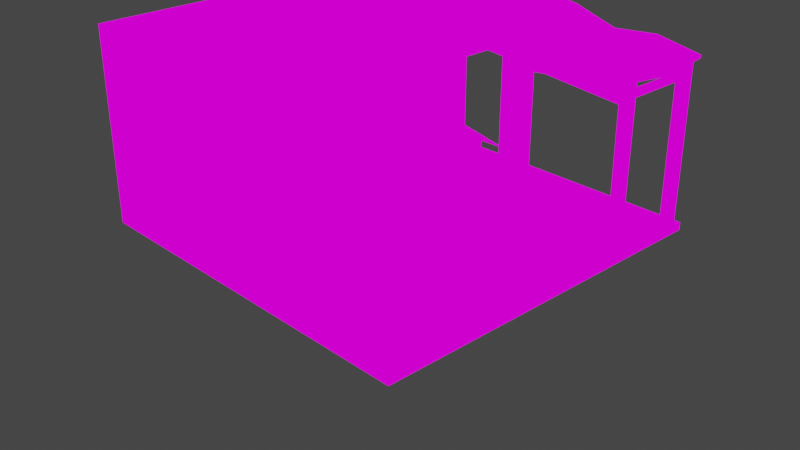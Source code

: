 # Source: TentContainer1.blend  (saved by Blender 2.82.7; exported with 4.5.12 LTS)
import bpy
from mathutils import Matrix  # noqa: F401  (used for matrix-valued properties, if any)

bpy.ops.wm.read_factory_settings(use_empty=True)
scene = bpy.context.scene
scene.name = 'Scene'

# ---- collections
col_collection = bpy.data.collections.new('Collection'); scene.collection.children.link(col_collection)

# ---- images (referenced by path relative to the original .blend; pixels are not part of the script)
import os
ASSET_DIR = os.environ.get("B2B_ASSET_DIR", "")  # directory of the original .blend (textures are referenced by path, not embedded)
HERE = os.path.dirname(os.path.abspath(__file__))  # packed textures are extracted next to this script under _unpacked/

def load_image(name, relpath, width, height, colorspace="sRGB"):
    """Load a texture the original file referenced (path relative to the .blend, or extracted next to this script)."""
    p = next((c for c in (os.path.join(HERE, relpath), os.path.join(ASSET_DIR, relpath)) if relpath and os.path.exists(c)), "")
    if p:
        img = bpy.data.images.load(p, check_existing=True)
        img.name = name
    else:  # same state as the original file: an image datablock whose file is absent (Cycles renders it pink)
        img = bpy.data.images.new(name, width, height)
        img.source = "FILE"
        img.filepath = "//" + (relpath or name)
    img.colorspace_settings.name = colorspace
    return img
img_crateshousebarrac_png_002 = load_image('CratesHouseBarrac.png.002', 'CratesHouseBarrac.png', 1024, 1024, 'sRGB')
img_crateshousebarrac_png_001 = load_image('CratesHouseBarrac.png.001', 'CratesHouseBarrac.png', 1024, 1024, 'sRGB')

# ---- materials (node trees are filled in below, after node groups)
mat_crateshousebarrac = bpy.data.materials.new('CratesHouseBarrac')
mat_crateshousebarrac.alpha_threshold = 0.0
mat_crateshousebarrac.use_transparent_shadow = False
mat_crateshousebarrac.line_color = (0.0, 0.0, 0.0, 1.0)
mat_crateshousebarrac_001 = bpy.data.materials.new('CratesHouseBarrac.001')
mat_crateshousebarrac_001.use_transparent_shadow = False

# ---- material node trees
mat_crateshousebarrac.use_nodes = True; mat_crateshousebarrac.node_tree.nodes.clear()
_N = mat_crateshousebarrac.node_tree.nodes; _L = mat_crateshousebarrac.node_tree.links
n0 = _N.new('ShaderNodeOutputMaterial'); n0.name = 'Material Output'; n0.location = (400, 0)
n1 = _N.new('ShaderNodeLightPath'); n1.name = 'Light Path'; n1.location = (0, 250)
n2 = _N.new('ShaderNodeBsdfTransparent'); n2.name = 'Transparent BSDF'; n2.location = (-200, -100)
n3 = _N.new('ShaderNodeEmission'); n3.name = 'Emission'; n3.location = (-200, -200)
n4 = _N.new('ShaderNodeMixShader'); n4.name = 'Mix Shader'; n4.location = (200, 0)
n5 = _N.new('ShaderNodeMixShader'); n5.name = 'Mix Shader.001'; n5.location = (0, -100)
n6 = _N.new('ShaderNodeTexImage'); n6.name = 'Image Texture'; n6.location = (-500, 100)
n6.image = img_crateshousebarrac_png_002
n6.interpolation = 'Closest'
_L.new(n6.outputs[0], n3.inputs[0])
_L.new(n6.outputs[1], n5.inputs[0])
_L.new(n2.outputs[0], n5.inputs[1])
_L.new(n2.outputs[0], n4.inputs[1])
_L.new(n3.outputs[0], n5.inputs[2])
_L.new(n5.outputs[0], n4.inputs[2])
_L.new(n1.outputs[0], n4.inputs[0])
_L.new(n4.outputs[0], n0.inputs[0])
n0.is_active_output = True
mat_crateshousebarrac_001.use_nodes = True; mat_crateshousebarrac_001.node_tree.nodes.clear()
_N = mat_crateshousebarrac_001.node_tree.nodes; _L = mat_crateshousebarrac_001.node_tree.links
n0 = _N.new('ShaderNodeOutputMaterial'); n0.name = 'Material Output'; n0.location = (400, 0)
n1 = _N.new('ShaderNodeLightPath'); n1.name = 'Light Path'; n1.location = (0, 250)
n2 = _N.new('ShaderNodeBsdfTransparent'); n2.name = 'Transparent BSDF'; n2.location = (-200, -100)
n3 = _N.new('ShaderNodeEmission'); n3.name = 'Emission'; n3.location = (-200, -200)
n4 = _N.new('ShaderNodeMixShader'); n4.name = 'Mix Shader'; n4.location = (200, 0)
n5 = _N.new('ShaderNodeMixShader'); n5.name = 'Mix Shader.001'; n5.location = (0, -100)
n6 = _N.new('ShaderNodeTexImage'); n6.name = 'Image Texture'; n6.location = (-500, 100)
n6.image = img_crateshousebarrac_png_001
n6.interpolation = 'Closest'
_L.new(n6.outputs[0], n3.inputs[0])
_L.new(n6.outputs[1], n5.inputs[0])
_L.new(n2.outputs[0], n5.inputs[1])
_L.new(n2.outputs[0], n4.inputs[1])
_L.new(n3.outputs[0], n5.inputs[2])
_L.new(n5.outputs[0], n4.inputs[2])
_L.new(n1.outputs[0], n4.inputs[0])
_L.new(n4.outputs[0], n0.inputs[0])
n0.is_active_output = True

# ---- world
world_world = bpy.data.worlds.new('World'); scene.world = world_world
world_world.use_nodes = True; world_world.node_tree.nodes.clear()
_N = world_world.node_tree.nodes; _L = world_world.node_tree.links
n0 = _N.new('ShaderNodeOutputWorld'); n0.name = 'World Output'; n0.location = (300, 300)
n1 = _N.new('ShaderNodeBackground'); n1.name = 'Background'; n1.location = (10, 300)
n1.inputs[0].default_value = (0.05088, 0.05088, 0.05088, 1.0)
_L.new(n1.outputs[0], n0.inputs[0])
n0.is_active_output = True
world_world.color = (0.05088, 0.05088, 0.05088)
world_world.use_sun_shadow = False
world_world.sun_shadow_jitter_overblur = 0.0

# ---- cameras
cam_camera = bpy.data.cameras.new('Camera')
cam_camera.clip_end = 100.0
cam_camera.ortho_scale = 7.314

# ---- lights
light_light = bpy.data.lights.new('Light', 'POINT')
light_light.transmission_factor = 0.0
light_light.energy = 1000.0
light_light.shadow_soft_size = 0.1
light_light.shadow_maximum_resolution = 0.006
light_light.use_absolute_resolution = True

# ---- meshes
me_cube = bpy.data.meshes.new('Cube')
me_cube.from_pydata([(-2.0, 0.5, 0.0), (-2.0, -0.5, 0.0), (0.0, 0.5, 2.0), (0.0, -1.5, 0.5), (0.0, -2.0, 0.5), (0.0, -1.0, 0.5), (0.0, -0.5, 0.5), (0.0, 0.0, 0.5), (0.0, -2.0, 1.0), (0.0, -1.0, 1.0), (0.0, 0.0, 1.0), (0.0, -1.5, 1.0), (0.0, -2.0, 1.5), (0.0, -1.5, 1.5), (0.0, -0.5, 1.0), (0.0, -1.0, 1.5), (0.0, 0.0, 1.5), (2.0, -1.0, 0.0), (-2.0, 1.0, 2.0), (-1.0, 1.0, 2.0), (0.0, -0.5, 1.5), (-1.5, -0.5, 2.0), (0.0, -1.5, 2.0), (-1.5, -1.5, 2.0), (-0.5, -2.0, 2.0), (-0.5, -1.0, 2.0), (0.0, -1.0, 2.0), (0.0, -0.5, 2.0), (-0.5, -1.5, 2.0), (-1.5, -1.0, 2.0), (-1.0, -1.5, 2.0), (-0.5, -0.5, 2.0), (-0.5, 1.5, 2.0), (-1.5, -2.0, 2.0), (-1.5, 1.0, 2.0), (-1.0, -1.0, 2.0), (-1.0, -0.5, 2.0), (-2.0, -2.0, 0.5), (-2.0, -1.0, 2.0), (-2.0, -1.5, 0.0), (-2.0, -0.5, 2.0), (0.0, -0.5, 0.0), (-2.0, 0.5, 2.0), (-0.5, 0.5, 2.0), (-0.5, 0.0, 2.0), (-0.5, 2.0, 2.0), (-2.0, 2.0, 0.5), (-1.0, 0.5, 2.0), (-1.0, 0.0, 2.0), (-0.5, 1.0, 2.0), (-1.5, 0.5, 2.0), (-1.0, 1.5, 2.0), (0.0, 1.5, 0.5), (-1.5, 0.0, 2.0), (-1.5, 1.5, 2.0), (0.0, -2.0, 2.0), (-2.0, -1.5, 2.0), (-2.0, 0.0, 0.5), (-2.0, -1.0, 0.0), (-2.0, -1.0, 1.5), (-2.0, -1.5, 0.5), (-1.5, -2.0, 0.0), (-2.0, -0.5, 1.0), (-2.0, -0.5, 0.5), (-2.0, -1.0, 0.5), (0.0, 0.0, 0.0), (-2.0, -1.0, 1.0), (-2.0, 0.0, 1.0), (-2.0, -1.5, 1.0), (-2.0, 0.0, 1.5), (-2.0, -1.5, 1.5), (-2.0, -0.5, 1.5), (-1.0, -2.0, 2.0), (-2.0, 0.0, 2.0), (-0.5, -2.0, 1.0), (-1.5, -2.0, 1.0), (-2.0, -2.0, 2.0), (-1.5, -2.0, 0.5), (-2.0, -2.0, 1.0), (-0.5, -2.0, 0.5), (-0.5, -2.0, 1.5), (-1.0, -2.0, 1.5), (-1.5, -2.0, 1.5), (-2.0, -2.0, 1.5), (1.0, -2.0, -0.08391), (2.0, 0.0, -0.08391), (2.0, 1.5, -0.08391), (1.5, -2.0, -0.08391), (2.0, 1.0, -0.08391), (-2.0, 1.5, -0.08391), (-0.5, 2.0, 1.5), (-1.5, 2.0, 1.5), (2.0, 0.5, -0.08391), (-2.0, 1.0, -0.08391), (-2.0, 2.0, -0.08391), (-2.0, 1.0, 0.0), (-2.0, 2.0, 1.5), (-1.5, 2.0, -0.08391), (2.0, -1.5, -0.08391), (-1.0, 2.0, 0.5), (-1.5, 2.0, 0.5), (-2.0, 1.5, 0.5), (-1.5, 2.0, 1.0), (-2.0, 1.5, 1.5), (-2.0, 1.5, 1.0), (-2.0, 2.0, 0.0), (-1.5, 2.0, 2.0), (-2.0, 2.0, 2.0), (-2.0, 1.5, 2.0), (-2.0, 2.0, 1.0), (0.0, 2.0, 1.5), (-1.0, 2.0, 0.0), (2.0, -2.0, -0.08391), (0.0, 2.0, 0.5), (-1.0, 2.0, 1.0), (0.0, 1.5, 1.0), (0.0, 2.0, 1.0), (-0.5, 2.0, 0.0), (0.0, 1.5, 1.5), (0.0, 2.0, 2.0), (0.0, 1.5, 2.0), (-1.0, 2.0, 2.0), (-1.0, 2.0, 1.5), (2.0, -0.5, -0.08391), (2.0, -1.0, -0.08391), (2.0, 1.5, 0.0), (0.5, -2.0, -0.08391), (0.0, -2.0, -0.08391), (-0.5, -2.0, -0.08391), (1.5, 2.0, -0.08391), (0.5, 2.0, 0.0), (1.0, 2.0, 0.0), (2.0, 2.0, -0.08391), (-1.0, -2.0, -0.08391), (0.5, 2.0, -0.08391), (2.0, 0.5, 0.0), (1.0, 2.0, -0.08391), (-1.0, 2.0, -0.08391), (-0.5, 2.0, -0.08391), (0.0, 2.0, -0.08391), (-2.0, -0.5, -0.08391), (-2.0, -2.0, -0.08391), (-1.5, -2.0, -0.08391), (1.5, -2.0, 0.0), (-2.0, -1.5, -0.08391), (-2.0, -1.0, -0.08391), (-2.0, 0.0, -0.08391), (-2.0, 0.5, -0.08391), (-1.0, -1.5, 0.0), (-1.5, -1.5, 0.0), (-2.0, 0.0, 0.0), (-0.5, -1.0, 0.0), (-0.5, -0.5, 0.0), (-1.0, -0.5, 0.0), (-1.0, -1.0, 0.0), (-2.0, -2.0, 0.0), (-0.5, -1.5, 0.0), (-1.5, -0.5, 0.0), (0.0, 2.0, 0.0), (-0.5, 1.5, 0.0), (0.0, -1.0, 0.0), (-1.0, -2.0, 0.0), (2.0, 2.0, 0.0), (1.5, 2.0, 0.0), (1.5, 0.5, 0.0), (1.0, 0.5, 0.0), (-1.5, -1.0, 0.0), (1.0, 1.5, 0.0), (-0.5, 1.0, 0.0), (-1.5, 0.5, 0.0), (-1.0, 1.5, 0.0), (-1.5, 1.5, 0.0), (-1.0, 0.0, 0.0), (-0.5, 0.0, 0.0), (-0.5, -2.0, 0.0), (0.0, -2.0, 0.0), (0.5, -2.0, 0.0), (-0.5, 0.5, 0.0), (-1.0, 0.5, 0.0), (2.0, -0.5, 0.0), (0.5, -1.5, 0.0), (0.0, -1.5, 0.0), (2.0, -2.0, 0.0), (2.0, -1.5, 0.0), (0.5, 1.5, 0.0), (1.5, -0.5, 0.0), (1.5, 0.0, 0.0), (-1.5, 2.0, 0.0), (-1.5, 0.0, 0.0), (1.0, 0.0, 0.0), (0.5, -0.5, 0.0), (1.0, -0.5, 0.0), (-1.0, 1.0, 0.0), (1.5, 1.5, 0.0), (-1.5, 1.0, 0.0), (-2.0, 1.5, 0.0), (0.5, 0.5, 0.0), (1.0, 1.0, 0.0), (0.5, 1.0, 0.0), (2.0, 1.0, 0.0), (1.5, 1.0, 0.0), (0.0, 0.0, 2.0), (0.0, 1.5, 0.0), (0.0, 1.0, 0.0), (0.0, 0.5, 0.0), (0.5, 0.0, 0.0), (2.0, 0.0, 0.0), (1.5, -1.5, 0.0), (1.0, -1.5, 0.0), (1.5, -1.0, 0.0), (1.0, -2.0, 0.0), (1.0, -1.0, 0.0), (0.5, -1.0, 0.0), (0.0, 1.0, 1.5), (0.0, 1.0, 2.0), (0.0, 0.5, 1.5), (0.0, -1.949, 0.5), (0.0, -1.949, 1.0), (0.0, -1.949, 1.5), (-0.5, -1.949, 2.0), (-1.5, -1.949, 2.0), (-2.0, -1.949, 0.5), (0.0, -1.949, 2.0), (-1.5, -1.949, 0.0), (-1.0, -1.949, 2.0), (-0.5, -1.949, 1.0), (-1.5, -1.949, 1.0), (-2.0, -1.949, 2.0), (-1.5, -1.949, 0.5), (-2.0, -1.949, 1.0), (-0.5, -1.949, 0.5), (-0.5, -1.949, 1.5), (-1.0, -1.949, 1.5), (-1.5, -1.949, 1.5), (-2.0, -1.949, 1.5), (-2.0, -1.949, 0.0), (-0.5, -1.949, 0.0), (0.0, -1.949, 0.0), (-1.978, -0.5, 0.0), (-1.978, -2.0, 0.5), (-1.978, -1.0, 2.0), (-1.978, -1.5, 0.0), (-1.978, -0.5, 2.0), (-1.978, 2.0, 0.5), (-1.978, -1.5, 2.0), (-1.978, 0.0, 0.5), (-1.978, -1.0, 0.0), (-1.978, -1.0, 1.5), (-1.978, -1.5, 0.5), (-1.978, -0.5, 1.0), (-1.978, -0.5, 0.5), (-1.978, -1.0, 0.5), (-1.978, -1.0, 1.0), (-1.978, 0.0, 1.0), (-1.978, -1.5, 1.0), (-1.978, 0.0, 1.5), (-1.978, -1.5, 1.5), (-1.978, -0.5, 1.5), (-1.978, 0.0, 2.0), (-1.978, -2.0, 2.0), (-1.978, -2.0, 1.0), (-1.978, -2.0, 1.5), (-1.978, 2.0, 1.5), (-1.978, 1.5, 0.5), (-1.978, 1.5, 1.5), (-1.978, 1.5, 1.0), (-1.978, 2.0, 0.0), (-1.978, 2.0, 2.0), (-1.978, 1.5, 2.0), (-1.978, 2.0, 1.0), (-1.978, 0.0, 0.0), (-1.978, -2.0, 0.0), (-1.978, 1.5, 0.0), (-2.0, 1.987, 0.5), (-1.5, 1.987, 1.5), (-2.0, 1.987, 1.5), (-1.0, 1.987, 0.5), (-1.5, 1.987, 0.5), (-1.5, 1.987, 1.0), (-2.0, 1.987, 0.0), (-1.5, 1.987, 2.0), (-2.0, 1.987, 2.0), (-2.0, 1.987, 1.0), (-1.0, 1.987, 0.0), (-1.0, 1.987, 1.0), (-1.0, 1.987, 2.0), (-1.0, 1.987, 1.5), (-1.5, 1.987, 0.0), (-0.02898, -1.5, 0.5), (-0.02898, -2.0, 0.5), (-0.02898, -1.0, 0.5), (-0.02898, -0.5, 0.5), (-0.02898, 0.0, 0.5), (-0.02898, -2.0, 1.0), (-0.02898, -1.0, 1.0), (-0.02898, 0.0, 1.0), (-0.02898, -1.5, 1.0), (-0.02898, -2.0, 1.5), (-0.02898, -1.5, 1.5), (-0.02898, -0.5, 1.0), (-0.02898, -1.0, 1.5), (-0.02898, 0.0, 1.5), (-0.02898, -0.5, 1.5), (-0.02898, -1.5, 2.0), (-0.02898, -1.0, 2.0), (-0.02898, -0.5, 2.0), (-0.02898, -0.5, 0.0), (-0.02898, -2.0, 2.0), (-0.02898, 0.0, 0.0), (-0.02898, -1.0, 0.0), (-0.02898, -2.0, 0.0), (-0.02898, -1.5, 0.0), (-0.02898, 0.0, 2.0), (-0.02016, 1.5, 0.5), (-0.02016, 2.0, 1.5), (-0.02016, 2.0, 0.5), (-0.02016, 1.5, 1.0), (-0.02016, 2.0, 1.0), (-0.02016, 1.5, 1.5), (-0.02016, 2.0, 0.0), (-0.02016, 1.5, 0.0)], [], [(3, 5, 9, 11), (4, 3, 11, 8), (41, 65, 7, 6), (160, 41, 6, 5), (181, 160, 5, 3), (175, 181, 3, 4), (5, 6, 14, 9), (6, 7, 10, 14), (8, 11, 13, 12), (11, 9, 15, 13), (9, 14, 20, 15), (14, 10, 16, 20), (12, 13, 22, 55), (13, 15, 26, 22), (15, 20, 27, 26), (20, 16, 201, 27), (55, 22, 28, 24), (22, 26, 25, 28), (26, 27, 31, 25), (27, 201, 44, 31), (24, 28, 30, 72), (28, 25, 35, 30), (25, 31, 36, 35), (31, 44, 48, 36), (72, 30, 23, 33), (30, 35, 29, 23), (35, 36, 21, 29), (36, 48, 53, 21), (33, 23, 56, 76), (23, 29, 38, 56), (29, 21, 40, 38), (21, 53, 73, 40), (201, 2, 43, 44), (2, 214, 49, 43), (214, 120, 32, 49), (120, 119, 45, 32), (44, 43, 47, 48), (43, 49, 19, 47), (49, 32, 51, 19), (32, 45, 121, 51), (48, 47, 50, 53), (47, 19, 34, 50), (19, 51, 54, 34), (51, 121, 106, 54), (53, 50, 42, 73), (50, 34, 18, 42), (34, 54, 108, 18), (54, 106, 107, 108), (150, 1, 63, 57), (1, 58, 64, 63), (58, 39, 60, 64), (39, 155, 37, 60), (57, 63, 62, 67), (63, 64, 66, 62), (64, 60, 68, 66), (60, 37, 78, 68), (67, 62, 71, 69), (62, 66, 59, 71), (66, 68, 70, 59), (68, 78, 83, 70), (69, 71, 40, 73), (71, 59, 38, 40), (59, 70, 56, 38), (70, 83, 76, 56), (155, 61, 77, 37), (174, 175, 4, 79), (37, 77, 75, 78), (79, 4, 8, 74), (78, 75, 82, 83), (74, 8, 12, 80), (83, 82, 33, 76), (82, 81, 72, 33), (81, 80, 24, 72), (80, 12, 55, 24), (17, 179, 123, 124), (1, 58, 145, 140), (131, 130, 134, 136), (117, 111, 137, 138), (125, 162, 132, 86), (143, 182, 112, 87), (161, 174, 128, 133), (187, 105, 94, 97), (39, 155, 141, 144), (163, 131, 136, 129), (158, 117, 138, 139), (105, 195, 89, 94), (95, 0, 147, 93), (175, 176, 126, 127), (111, 187, 97, 137), (195, 95, 93, 89), (130, 158, 139, 134), (174, 175, 127, 128), (155, 61, 142, 141), (135, 199, 88, 92), (182, 183, 98, 112), (210, 143, 87, 84), (179, 206, 85, 123), (61, 161, 133, 142), (58, 39, 144, 145), (206, 135, 92, 85), (176, 210, 84, 126), (162, 163, 129, 132), (195, 105, 46, 101), (101, 46, 109, 104), (104, 109, 96, 103), (103, 96, 107, 108), (187, 105, 46, 100), (100, 46, 109, 102), (102, 109, 96, 91), (91, 96, 107, 106), (150, 1, 140, 146), (199, 125, 86, 88), (0, 150, 146, 147), (183, 17, 124, 98), (111, 187, 100, 99), (99, 100, 102, 114), (114, 102, 91, 122), (122, 91, 106, 121), (202, 158, 113, 52), (52, 113, 116, 115), (115, 116, 110, 118), (118, 110, 119, 120), (110, 90, 45, 119), (90, 122, 121, 45), (16, 215, 2, 201), (215, 213, 214, 2), (155, 61, 149, 39), (61, 161, 148, 149), (161, 174, 156, 148), (174, 175, 181, 156), (39, 149, 166, 58), (149, 148, 154, 166), (148, 156, 151, 154), (156, 181, 160, 151), (58, 166, 157, 1), (166, 154, 153, 157), (154, 151, 152, 153), (151, 160, 41, 152), (1, 157, 188, 150), (157, 153, 172, 188), (153, 152, 173, 172), (152, 41, 65, 173), (150, 188, 169, 0), (188, 172, 178, 169), (172, 173, 177, 178), (173, 65, 204, 177), (0, 169, 194, 95), (169, 178, 192, 194), (178, 177, 168, 192), (177, 204, 203, 168), (95, 194, 171, 195), (194, 192, 170, 171), (192, 168, 159, 170), (168, 203, 202, 159), (158, 117, 159, 202), (117, 111, 170, 159), (111, 187, 171, 170), (187, 105, 195, 171), (203, 198, 184, 202), (198, 197, 167, 184), (197, 200, 193, 167), (200, 199, 125, 193), (202, 184, 130, 158), (184, 167, 131, 130), (167, 193, 163, 131), (193, 125, 162, 163), (65, 205, 196, 204), (205, 189, 165, 196), (189, 186, 164, 165), (186, 206, 135, 164), (204, 196, 198, 203), (196, 165, 197, 198), (165, 164, 200, 197), (164, 135, 199, 200), (160, 212, 190, 41), (212, 211, 191, 190), (211, 209, 185, 191), (209, 17, 179, 185), (41, 190, 205, 65), (190, 191, 189, 205), (191, 185, 186, 189), (185, 179, 206, 186), (175, 176, 180, 181), (176, 210, 208, 180), (210, 143, 207, 208), (143, 182, 183, 207), (181, 180, 212, 160), (180, 208, 211, 212), (208, 207, 209, 211), (207, 183, 17, 209), (213, 118, 120, 214), (235, 221, 228, 223), (236, 230, 216, 237), (221, 229, 226, 228), (230, 225, 217, 216), (229, 234, 233, 226), (225, 231, 218, 217), (234, 227, 220, 233), (233, 220, 224, 232), (232, 224, 219, 231), (231, 219, 222, 218), (270, 245, 250, 238), (238, 250, 251, 246), (246, 251, 248, 241), (241, 248, 239, 271), (245, 253, 249, 250), (250, 249, 252, 251), (251, 252, 254, 248), (248, 254, 260, 239), (253, 255, 257, 249), (249, 257, 247, 252), (252, 247, 256, 254), (254, 256, 261, 260), (255, 258, 242, 257), (257, 242, 240, 247), (247, 240, 244, 256), (256, 244, 259, 261), (272, 263, 243, 266), (263, 265, 269, 243), (265, 264, 262, 269), (264, 268, 267, 262), (287, 277, 273, 279), (277, 278, 282, 273), (278, 274, 275, 282), (274, 280, 281, 275), (283, 276, 277, 287), (276, 284, 278, 277), (284, 286, 274, 278), (286, 285, 280, 274), (288, 296, 294, 290), (289, 293, 296, 288), (306, 291, 292, 308), (309, 290, 291, 306), (311, 288, 290, 309), (310, 289, 288, 311), (290, 294, 299, 291), (291, 299, 295, 292), (293, 297, 298, 296), (296, 298, 300, 294), (294, 300, 302, 299), (299, 302, 301, 295), (297, 307, 303, 298), (298, 303, 304, 300), (300, 304, 305, 302), (302, 305, 312, 301), (320, 313, 315, 319), (313, 316, 317, 315), (316, 318, 314, 317), (110, 116, 317, 314), (116, 113, 315, 317), (113, 158, 319, 315), (122, 286, 284, 114), (114, 284, 276, 99), (99, 276, 283, 111), (73, 258, 255, 69), (69, 255, 253, 67), (67, 253, 245, 57), (57, 245, 270, 150), (108, 103, 264, 268), (103, 104, 265, 264), (104, 101, 263, 265), (101, 195, 272, 263), (65, 308, 292, 7), (7, 292, 295, 10), (10, 295, 301, 16), (174, 79, 230, 236), (79, 74, 225, 230), (74, 80, 231, 225), (61, 223, 228, 77), (77, 228, 226, 75), (75, 226, 233, 82)])
_uv = me_cube.uv_layers.new(name='UVMap')
_uv.uv.foreach_set('vector', [0.1389, 0.8501, 0.1666, 0.8501, 0.1666, 0.8999, 0.1389, 0.8999, 0.1112, 0.8501, 0.1388, 0.8501, 0.1388, 0.8999, 0.1112, 0.8999, 0.1945, 0.8001, 0.2222, 0.8001, 0.2222, 0.8499, 0.1945, 0.8499, 0.1667, 0.8001, 0.1944, 0.8001, 0.1944, 0.8499, 0.1667, 0.8499, 0.1389, 0.8001, 0.1666, 0.8001, 0.1666, 0.8499, 0.1389, 0.8499, 0.1112, 0.8001, 0.1388, 0.8001, 0.1388, 0.8499, 0.1112, 0.8499, 0.1667, 0.8501, 0.1944, 0.8501, 0.1944, 0.8999, 0.1667, 0.8999, 0.1945, 0.8501, 0.2222, 0.8501, 0.2222, 0.8999, 0.1945, 0.8999, 0.1112, 0.9001, 0.1388, 0.9001, 0.1388, 0.9499, 0.1112, 0.9499, 0.1389, 0.9001, 0.1666, 0.9001, 0.1666, 0.9499, 0.1389, 0.9499, 0.1667, 0.9001, 0.1944, 0.9001, 0.1944, 0.9499, 0.1667, 0.9499, 0.1945, 0.9001, 0.2222, 0.9001, 0.2222, 0.9499, 0.1945, 0.9499, 0.1112, 0.9501, 0.1388, 0.9501, 0.1388, 0.9999, 0.1112, 0.9999, 0.1389, 0.9501, 0.1666, 0.9501, 0.1666, 0.9999, 0.1389, 0.9999, 0.1667, 0.9501, 0.1944, 0.9501, 0.1944, 0.9999, 0.1667, 0.9999, 0.1945, 0.9501, 0.2222, 0.9501, 0.2222, 0.9999, 0.1945, 0.9999, 0.3334, 0.6001, 0.3611, 0.6001, 0.3611, 0.6499, 0.3334, 0.6499, 0.3612, 0.6001, 0.3888, 0.6001, 0.3888, 0.6499, 0.3612, 0.6499, 0.3889, 0.6001, 0.4166, 0.6001, 0.4166, 0.6499, 0.3889, 0.6499, 0.4167, 0.6001, 0.4444, 0.6001, 0.4444, 0.6499, 0.4167, 0.6499, 0.3334, 0.6501, 0.3611, 0.6501, 0.3611, 0.6999, 0.3334, 0.6999, 0.3612, 0.6501, 0.3888, 0.6501, 0.3888, 0.6999, 0.3612, 0.6999, 0.3889, 0.6501, 0.4166, 0.6501, 0.4166, 0.6999, 0.3889, 0.6999, 0.4167, 0.6501, 0.4444, 0.6501, 0.4444, 0.6999, 0.4167, 0.6999, 0.3334, 0.7001, 0.3611, 0.7001, 0.3611, 0.7499, 0.3334, 0.7499, 0.3612, 0.7001, 0.3888, 0.7001, 0.3888, 0.7499, 0.3612, 0.7499, 0.3889, 0.7001, 0.4166, 0.7001, 0.4166, 0.7499, 0.3889, 0.7499, 0.4167, 0.7001, 0.4444, 0.7001, 0.4444, 0.7499, 0.4167, 0.7499, 0.3334, 0.7501, 0.3611, 0.7501, 0.3611, 0.7999, 0.3334, 0.7999, 0.3612, 0.7501, 0.3888, 0.7501, 0.3888, 0.7999, 0.3612, 0.7999, 0.3889, 0.7501, 0.4166, 0.7501, 0.4166, 0.7999, 0.3889, 0.7999, 0.4167, 0.7501, 0.4444, 0.7501, 0.4444, 0.7999, 0.4167, 0.7999, 0.4444, 0.7999, 0.4167, 0.7999, 0.4167, 0.7501, 0.4444, 0.7501, 0.4166, 0.7999, 0.3889, 0.7999, 0.3889, 0.7501, 0.4166, 0.7501, 0.3888, 0.7999, 0.3612, 0.7999, 0.3612, 0.7501, 0.3888, 0.7501, 0.3611, 0.7999, 0.3334, 0.7999, 0.3334, 0.7501, 0.3611, 0.7501, 0.4444, 0.7499, 0.4167, 0.7499, 0.4167, 0.7001, 0.4444, 0.7001, 0.4166, 0.7499, 0.3889, 0.7499, 0.3889, 0.7001, 0.4166, 0.7001, 0.3888, 0.7499, 0.3612, 0.7499, 0.3612, 0.7001, 0.3888, 0.7001, 0.3611, 0.7499, 0.3334, 0.7499, 0.3334, 0.7001, 0.3611, 0.7001, 0.4444, 0.6999, 0.4167, 0.6999, 0.4167, 0.6501, 0.4444, 0.6501, 0.4166, 0.6999, 0.3889, 0.6999, 0.3889, 0.6501, 0.4166, 0.6501, 0.3888, 0.6999, 0.3612, 0.6999, 0.3612, 0.6501, 0.3888, 0.6501, 0.3611, 0.6999, 0.3334, 0.6999, 0.3334, 0.6501, 0.3611, 0.6501, 0.4444, 0.6499, 0.4167, 0.6499, 0.4167, 0.6001, 0.4444, 0.6001, 0.4166, 0.6499, 0.3889, 0.6499, 0.3889, 0.6001, 0.4166, 0.6001, 0.3888, 0.6499, 0.3612, 0.6499, 0.3612, 0.6001, 0.3888, 0.6001, 0.3611, 0.6499, 0.3334, 0.6499, 0.3334, 0.6001, 0.3611, 0.6001, 0.1112, 0.8001, 0.1388, 0.8001, 0.1388, 0.8499, 0.1112, 0.8499, 0.1389, 0.8001, 0.1666, 0.8001, 0.1666, 0.8499, 0.1389, 0.8499, 0.1667, 0.8001, 0.1944, 0.8001, 0.1944, 0.8499, 0.1667, 0.8499, 0.1945, 0.8001, 0.2222, 0.8001, 0.2222, 0.8499, 0.1945, 0.8499, 0.1112, 0.8501, 0.1388, 0.8501, 0.1388, 0.8999, 0.1112, 0.8999, 0.1389, 0.8501, 0.1666, 0.8501, 0.1666, 0.8999, 0.1389, 0.8999, 0.1667, 0.8501, 0.1944, 0.8501, 0.1944, 0.8999, 0.1667, 0.8999, 0.1945, 0.8501, 0.2222, 0.8501, 0.2222, 0.8999, 0.1945, 0.8999, 0.1112, 0.9001, 0.1388, 0.9001, 0.1388, 0.9499, 0.1112, 0.9499, 0.1389, 0.9001, 0.1666, 0.9001, 0.1666, 0.9499, 0.1389, 0.9499, 0.1667, 0.9001, 0.1944, 0.9001, 0.1944, 0.9499, 0.1667, 0.9499, 0.1945, 0.9001, 0.2222, 0.9001, 0.2222, 0.9499, 0.1945, 0.9499, 0.1112, 0.9501, 0.1388, 0.9501, 0.1388, 0.9999, 0.1112, 0.9999, 0.1389, 0.9501, 0.1666, 0.9501, 0.1666, 0.9999, 0.1389, 0.9999, 0.1667, 0.9501, 0.1944, 0.9501, 0.1944, 0.9999, 0.1667, 0.9999, 0.1945, 0.9501, 0.2222, 0.9501, 0.2222, 0.9999, 0.1945, 0.9999, 4.34e-05, 0.8001, 0.02773, 0.8001, 0.02773, 0.8499, 4.34e-05, 0.8499, 0.08338, 0.8001, 0.1111, 0.8001, 0.1111, 0.8499, 0.08338, 0.8499, 4.34e-05, 0.8501, 0.02773, 0.8501, 0.02773, 0.8999, 4.34e-05, 0.8999, 0.08338, 0.8501, 0.1111, 0.8501, 0.1111, 0.8999, 0.08338, 0.8999, 4.34e-05, 0.9001, 0.02773, 0.9001, 0.02773, 0.9499, 4.34e-05, 0.9499, 0.08338, 0.9001, 0.1111, 0.9001, 0.1111, 0.9499, 0.08338, 0.9499, 4.34e-05, 0.9501, 0.02773, 0.9501, 0.02773, 0.9999, 4.34e-05, 0.9999, 0.02782, 0.9501, 0.05551, 0.9501, 0.05551, 0.9999, 0.02782, 0.9999, 0.0556, 0.9501, 0.08329, 0.9501, 0.08329, 0.9999, 0.0556, 0.9999, 0.08338, 0.9501, 0.1111, 0.9501, 0.1111, 0.9999, 0.08338, 0.9999, 0.3333, 0.5001, 0.3333, 0.5499, 0.3333, 0.5499, 0.3333, 0.5001, 0.2223, 0.5499, 0.2223, 0.5001, 0.2223, 0.5001, 0.2223, 0.5499, 0.2777, 0.5999, 0.25, 0.5999, 0.25, 0.5999, 0.2777, 0.5999, 0.25, 0.5001, 0.2777, 0.5001, 0.2777, 0.5001, 0.25, 0.5001, 0.3333, 0.5501, 0.3333, 0.5999, 0.3333, 0.5999, 0.3333, 0.5501, 0.3056, 0.5001, 0.3333, 0.5001, 0.3333, 0.5001, 0.3056, 0.5001, 0.2778, 0.5001, 0.3055, 0.5001, 0.3055, 0.5001, 0.2778, 0.5001, 0.3056, 0.5001, 0.3333, 0.5001, 0.3333, 0.5001, 0.3056, 0.5001, 0.2223, 0.5499, 0.2223, 0.5001, 0.2223, 0.5001, 0.2223, 0.5499, 0.3055, 0.5999, 0.2778, 0.5999, 0.2778, 0.5999, 0.3055, 0.5999, 0.2223, 0.5001, 0.25, 0.5001, 0.25, 0.5001, 0.2223, 0.5001, 0.3333, 0.5001, 0.3333, 0.5499, 0.3333, 0.5499, 0.3333, 0.5001, 0.2223, 0.5499, 0.2223, 0.5001, 0.2223, 0.5001, 0.2223, 0.5499, 0.2223, 0.5001, 0.25, 0.5001, 0.25, 0.5001, 0.2223, 0.5001, 0.2778, 0.5001, 0.3055, 0.5001, 0.3055, 0.5001, 0.2778, 0.5001, 0.2223, 0.5999, 0.2223, 0.5501, 0.2223, 0.5501, 0.2223, 0.5999, 0.25, 0.5999, 0.2223, 0.5999, 0.2223, 0.5999, 0.25, 0.5999, 0.3056, 0.5001, 0.3333, 0.5001, 0.3333, 0.5001, 0.3056, 0.5001, 0.2223, 0.5001, 0.25, 0.5001, 0.25, 0.5001, 0.2223, 0.5001, 0.3333, 0.5501, 0.3333, 0.5999, 0.3333, 0.5999, 0.3333, 0.5501, 0.3333, 0.5001, 0.3333, 0.5499, 0.3333, 0.5499, 0.3333, 0.5001, 0.2778, 0.5001, 0.3055, 0.5001, 0.3055, 0.5001, 0.2778, 0.5001, 0.3333, 0.5501, 0.3333, 0.5999, 0.3333, 0.5999, 0.3333, 0.5501, 0.25, 0.5001, 0.2777, 0.5001, 0.2777, 0.5001, 0.25, 0.5001, 0.2223, 0.5499, 0.2223, 0.5001, 0.2223, 0.5001, 0.2223, 0.5499, 0.3333, 0.5001, 0.3333, 0.5499, 0.3333, 0.5499, 0.3333, 0.5001, 0.25, 0.5001, 0.2777, 0.5001, 0.2777, 0.5001, 0.25, 0.5001, 0.3333, 0.5999, 0.3056, 0.5999, 0.3056, 0.5999, 0.3333, 0.5999, 0.1667, 0.8001, 0.1944, 0.8001, 0.1944, 0.8499, 0.1667, 0.8499, 0.1667, 0.8501, 0.1944, 0.8501, 0.1944, 0.8999, 0.1667, 0.8999, 0.1667, 0.9001, 0.1944, 0.9001, 0.1944, 0.9499, 0.1667, 0.9499, 0.1667, 0.9501, 0.1944, 0.9501, 0.1944, 0.9999, 0.1667, 0.9999, 0.02782, 0.4001, 0.05551, 0.4001, 0.05551, 0.4499, 0.02782, 0.4499, 0.02782, 0.4501, 0.05551, 0.4501, 0.05551, 0.4999, 0.02782, 0.4999, 0.0556, 0.6999, 0.08329, 0.6999, 0.08329, 0.6501, 0.0556, 0.6501, 0.02782, 0.5501, 0.05551, 0.5501, 0.05551, 0.5999, 0.02782, 0.5999, 0.2223, 0.5499, 0.2223, 0.5001, 0.2223, 0.5001, 0.2223, 0.5499, 0.3333, 0.5001, 0.3333, 0.5499, 0.3333, 0.5499, 0.3333, 0.5001, 0.2223, 0.5999, 0.2223, 0.5501, 0.2223, 0.5501, 0.2223, 0.5999, 0.3333, 0.5501, 0.3333, 0.5999, 0.3333, 0.5999, 0.3333, 0.5501, 4.34e-05, 0.4001, 0.02773, 0.4001, 0.02773, 0.4499, 4.34e-05, 0.4499, 4.34e-05, 0.4501, 0.02773, 0.4501, 0.02773, 0.4999, 4.34e-05, 0.4999, 0.02782, 0.6999, 0.05551, 0.6999, 0.05551, 0.6501, 0.02782, 0.6501, 0.1944, 0.6499, 0.1667, 0.6499, 0.1667, 0.6001, 0.1944, 0.6001, 0.1945, 0.8001, 0.2222, 0.8001, 0.2222, 0.8499, 0.1945, 0.8499, 0.1945, 0.8501, 0.2222, 0.8501, 0.2222, 0.8999, 0.1945, 0.8999, 0.1945, 0.9001, 0.2222, 0.9001, 0.2222, 0.9499, 0.1945, 0.9499, 0.3056, 0.6501, 0.3333, 0.6501, 0.3333, 0.6999, 0.3056, 0.6999, 0.1112, 0.9501, 0.1388, 0.9501, 0.1388, 0.9999, 0.1112, 0.9999, 0.1389, 0.9501, 0.1666, 0.9501, 0.1666, 0.9999, 0.1389, 0.9999, 0.2223, 0.6501, 0.25, 0.6501, 0.25, 0.6999, 0.2223, 0.6999, 0.25, 0.6501, 0.2777, 0.6501, 0.2777, 0.6999, 0.25, 0.6999, 0.2223, 0.5001, 0.25, 0.5001, 0.25, 0.5499, 0.2223, 0.5499, 0.25, 0.5001, 0.2777, 0.5001, 0.2777, 0.5499, 0.25, 0.5499, 0.2778, 0.5001, 0.3055, 0.5001, 0.3055, 0.5499, 0.2778, 0.5499, 0.3056, 0.5001, 0.3333, 0.5001, 0.3333, 0.5499, 0.3056, 0.5499, 0.2223, 0.5001, 0.25, 0.5001, 0.25, 0.5499, 0.2223, 0.5499, 0.25, 0.5001, 0.2777, 0.5001, 0.2777, 0.5499, 0.25, 0.5499, 0.2778, 0.5001, 0.3055, 0.5001, 0.3055, 0.5499, 0.2778, 0.5499, 0.3056, 0.5001, 0.3333, 0.5001, 0.3333, 0.5499, 0.3056, 0.5499, 0.2223, 0.5001, 0.25, 0.5001, 0.25, 0.5499, 0.2223, 0.5499, 0.25, 0.5001, 0.2777, 0.5001, 0.2777, 0.5499, 0.25, 0.5499, 0.2778, 0.5001, 0.3055, 0.5001, 0.3055, 0.5499, 0.2778, 0.5499, 0.3056, 0.5001, 0.3333, 0.5001, 0.3333, 0.5499, 0.3056, 0.5499, 0.2223, 0.5001, 0.25, 0.5001, 0.25, 0.5499, 0.2223, 0.5499, 0.25, 0.5001, 0.2777, 0.5001, 0.2777, 0.5499, 0.25, 0.5499, 0.2778, 0.5001, 0.3055, 0.5001, 0.3055, 0.5499, 0.2778, 0.5499, 0.3056, 0.5001, 0.3333, 0.5001, 0.3333, 0.5499, 0.3056, 0.5499, 0.2223, 0.5501, 0.25, 0.5501, 0.25, 0.5999, 0.2223, 0.5999, 0.25, 0.5501, 0.2777, 0.5501, 0.2777, 0.5999, 0.25, 0.5999, 0.2778, 0.5501, 0.3055, 0.5501, 0.3055, 0.5999, 0.2778, 0.5999, 0.3056, 0.5501, 0.3333, 0.5501, 0.3333, 0.5999, 0.3056, 0.5999, 0.2223, 0.5001, 0.25, 0.5001, 0.25, 0.5499, 0.2223, 0.5499, 0.25, 0.5001, 0.2777, 0.5001, 0.2777, 0.5499, 0.25, 0.5499, 0.2778, 0.5001, 0.3055, 0.5001, 0.3055, 0.5499, 0.2778, 0.5499, 0.3056, 0.5001, 0.3333, 0.5001, 0.3333, 0.5499, 0.3056, 0.5499, 0.2223, 0.5501, 0.25, 0.5501, 0.25, 0.5999, 0.2223, 0.5999, 0.25, 0.5501, 0.2777, 0.5501, 0.2777, 0.5999, 0.25, 0.5999, 0.2778, 0.5501, 0.3055, 0.5501, 0.3055, 0.5999, 0.2778, 0.5999, 0.3056, 0.5501, 0.3333, 0.5501, 0.3333, 0.5999, 0.3056, 0.5999, 0.2223, 0.5001, 0.25, 0.5001, 0.25, 0.5499, 0.2223, 0.5499, 0.25, 0.5001, 0.2777, 0.5001, 0.2777, 0.5499, 0.25, 0.5499, 0.2778, 0.5001, 0.3055, 0.5001, 0.3055, 0.5499, 0.2778, 0.5499, 0.3056, 0.5001, 0.3333, 0.5001, 0.3333, 0.5499, 0.3056, 0.5499, 0.2223, 0.5001, 0.25, 0.5001, 0.25, 0.5499, 0.2223, 0.5499, 0.25, 0.5001, 0.2777, 0.5001, 0.2777, 0.5499, 0.25, 0.5499, 0.2778, 0.5001, 0.3055, 0.5001, 0.3055, 0.5499, 0.2778, 0.5499, 0.3056, 0.5001, 0.3333, 0.5001, 0.3333, 0.5499, 0.3056, 0.5499, 0.2223, 0.5501, 0.25, 0.5501, 0.25, 0.5999, 0.2223, 0.5999, 0.25, 0.5501, 0.2777, 0.5501, 0.2777, 0.5999, 0.25, 0.5999, 0.2778, 0.5501, 0.3055, 0.5501, 0.3055, 0.5999, 0.2778, 0.5999, 0.3056, 0.5501, 0.3333, 0.5501, 0.3333, 0.5999, 0.3056, 0.5999, 0.2223, 0.5001, 0.25, 0.5001, 0.25, 0.5499, 0.2223, 0.5499, 0.25, 0.5001, 0.2777, 0.5001, 0.2777, 0.5499, 0.25, 0.5499, 0.2778, 0.5001, 0.3055, 0.5001, 0.3055, 0.5499, 0.2778, 0.5499, 0.3056, 0.5001, 0.3333, 0.5001, 0.3333, 0.5499, 0.3056, 0.5499, 0.2223, 0.5501, 0.25, 0.5501, 0.25, 0.5999, 0.2223, 0.5999, 0.25, 0.5501, 0.2777, 0.5501, 0.2777, 0.5999, 0.25, 0.5999, 0.2778, 0.5501, 0.3055, 0.5501, 0.3055, 0.5999, 0.2778, 0.5999, 0.3056, 0.5501, 0.3333, 0.5501, 0.3333, 0.5999, 0.3056, 0.5999, 0.2223, 0.5001, 0.25, 0.5001, 0.25, 0.5499, 0.2223, 0.5499, 0.25, 0.5001, 0.2777, 0.5001, 0.2777, 0.5499, 0.25, 0.5499, 0.2778, 0.5001, 0.3055, 0.5001, 0.3055, 0.5499, 0.2778, 0.5499, 0.3056, 0.5001, 0.3333, 0.5001, 0.3333, 0.5499, 0.3056, 0.5499, 0.2223, 0.5501, 0.25, 0.5501, 0.25, 0.5999, 0.2223, 0.5999, 0.25, 0.5501, 0.2777, 0.5501, 0.2777, 0.5999, 0.25, 0.5999, 0.2778, 0.5501, 0.3055, 0.5501, 0.3055, 0.5999, 0.2778, 0.5999, 0.3056, 0.5501, 0.3333, 0.5501, 0.3333, 0.5999, 0.3056, 0.5999, 0.2223, 0.5001, 0.25, 0.5001, 0.25, 0.5499, 0.2223, 0.5499, 0.25, 0.5001, 0.2777, 0.5001, 0.2777, 0.5499, 0.25, 0.5499, 0.2778, 0.5001, 0.3055, 0.5001, 0.3055, 0.5499, 0.2778, 0.5499, 0.3056, 0.5001, 0.3333, 0.5001, 0.3333, 0.5499, 0.3056, 0.5499, 0.2223, 0.5501, 0.25, 0.5501, 0.25, 0.5999, 0.2223, 0.5999, 0.25, 0.5501, 0.2777, 0.5501, 0.2777, 0.5999, 0.25, 0.5999, 0.2778, 0.5501, 0.3055, 0.5501, 0.3055, 0.5999, 0.2778, 0.5999, 0.3056, 0.5501, 0.3333, 0.5501, 0.3333, 0.5999, 0.3056, 0.5999, 0.25, 0.6501, 0.2777, 0.6501, 0.2777, 0.6999, 0.25, 0.6999, 4.34e-05, 0.8001, 4.34e-05, 0.8499, 0.02773, 0.8499, 0.02773, 0.8001, 0.08338, 0.8001, 0.08338, 0.8499, 0.1111, 0.8499, 0.1111, 0.8001, 4.34e-05, 0.8501, 4.34e-05, 0.8999, 0.02773, 0.8999, 0.02773, 0.8501, 0.08338, 0.8501, 0.08338, 0.8999, 0.1111, 0.8999, 0.1111, 0.8501, 4.34e-05, 0.9001, 4.34e-05, 0.9499, 0.02773, 0.9499, 0.02773, 0.9001, 0.08338, 0.9001, 0.08338, 0.9499, 0.1111, 0.9499, 0.1111, 0.9001, 4.34e-05, 0.9501, 4.34e-05, 0.9999, 0.02773, 0.9999, 0.02773, 0.9501, 0.02782, 0.9501, 0.02782, 0.9999, 0.05551, 0.9999, 0.05551, 0.9501, 0.0556, 0.9501, 0.0556, 0.9999, 0.08329, 0.9999, 0.08329, 0.9501, 0.08338, 0.9501, 0.08338, 0.9999, 0.1111, 0.9999, 0.1111, 0.9501, 0.1112, 0.8001, 0.1112, 0.8499, 0.1388, 0.8499, 0.1388, 0.8001, 0.1389, 0.8001, 0.1389, 0.8499, 0.1666, 0.8499, 0.1666, 0.8001, 0.1667, 0.8001, 0.1667, 0.8499, 0.1944, 0.8499, 0.1944, 0.8001, 0.1945, 0.8001, 0.1945, 0.8499, 0.2222, 0.8499, 0.2222, 0.8001, 0.1112, 0.8501, 0.1112, 0.8999, 0.1388, 0.8999, 0.1388, 0.8501, 0.1389, 0.8501, 0.1389, 0.8999, 0.1666, 0.8999, 0.1666, 0.8501, 0.1667, 0.8501, 0.1667, 0.8999, 0.1944, 0.8999, 0.1944, 0.8501, 0.1945, 0.8501, 0.1945, 0.8999, 0.2222, 0.8999, 0.2222, 0.8501, 0.1112, 0.9001, 0.1112, 0.9499, 0.1388, 0.9499, 0.1388, 0.9001, 0.1389, 0.9001, 0.1389, 0.9499, 0.1666, 0.9499, 0.1666, 0.9001, 0.1667, 0.9001, 0.1667, 0.9499, 0.1944, 0.9499, 0.1944, 0.9001, 0.1945, 0.9001, 0.1945, 0.9499, 0.2222, 0.9499, 0.2222, 0.9001, 0.1112, 0.9501, 0.1112, 0.9999, 0.1388, 0.9999, 0.1388, 0.9501, 0.1389, 0.9501, 0.1389, 0.9999, 0.1666, 0.9999, 0.1666, 0.9501, 0.1667, 0.9501, 0.1667, 0.9999, 0.1944, 0.9999, 0.1944, 0.9501, 0.1945, 0.9501, 0.1945, 0.9999, 0.2222, 0.9999, 0.2222, 0.9501, 0.1667, 0.8001, 0.1667, 0.8499, 0.1944, 0.8499, 0.1944, 0.8001, 0.1667, 0.8501, 0.1667, 0.8999, 0.1944, 0.8999, 0.1944, 0.8501, 0.1667, 0.9001, 0.1667, 0.9499, 0.1944, 0.9499, 0.1944, 0.9001, 0.1667, 0.9501, 0.1667, 0.9999, 0.1944, 0.9999, 0.1944, 0.9501, 0.02782, 0.4001, 0.02782, 0.4499, 0.05551, 0.4499, 0.05551, 0.4001, 0.02782, 0.4501, 0.02782, 0.4999, 0.05551, 0.4999, 0.05551, 0.4501, 0.0556, 0.6999, 0.0556, 0.6501, 0.08329, 0.6501, 0.08329, 0.6999, 0.02782, 0.5501, 0.02782, 0.5999, 0.05551, 0.5999, 0.05551, 0.5501, 4.34e-05, 0.4001, 4.34e-05, 0.4499, 0.02773, 0.4499, 0.02773, 0.4001, 4.34e-05, 0.4501, 4.34e-05, 0.4999, 0.02773, 0.4999, 0.02773, 0.4501, 0.02782, 0.6999, 0.02782, 0.6501, 0.05551, 0.6501, 0.05551, 0.6999, 4.34e-05, 0.5501, 4.34e-05, 0.5999, 0.02773, 0.5999, 0.02773, 0.5501, 0.1389, 0.8501, 0.1389, 0.8999, 0.1666, 0.8999, 0.1666, 0.8501, 0.1112, 0.8501, 0.1112, 0.8999, 0.1388, 0.8999, 0.1388, 0.8501, 0.1945, 0.8001, 0.1945, 0.8499, 0.2222, 0.8499, 0.2222, 0.8001, 0.1667, 0.8001, 0.1667, 0.8499, 0.1944, 0.8499, 0.1944, 0.8001, 0.1389, 0.8001, 0.1389, 0.8499, 0.1666, 0.8499, 0.1666, 0.8001, 0.1112, 0.8001, 0.1112, 0.8499, 0.1388, 0.8499, 0.1388, 0.8001, 0.1667, 0.8501, 0.1667, 0.8999, 0.1944, 0.8999, 0.1944, 0.8501, 0.1945, 0.8501, 0.1945, 0.8999, 0.2222, 0.8999, 0.2222, 0.8501, 0.1112, 0.9001, 0.1112, 0.9499, 0.1388, 0.9499, 0.1388, 0.9001, 0.1389, 0.9001, 0.1389, 0.9499, 0.1666, 0.9499, 0.1666, 0.9001, 0.1667, 0.9001, 0.1667, 0.9499, 0.1944, 0.9499, 0.1944, 0.9001, 0.1945, 0.9001, 0.1945, 0.9499, 0.2222, 0.9499, 0.2222, 0.9001, 0.1112, 0.9501, 0.1112, 0.9999, 0.1388, 0.9999, 0.1388, 0.9501, 0.1389, 0.9501, 0.1389, 0.9999, 0.1666, 0.9999, 0.1666, 0.9501, 0.1667, 0.9501, 0.1667, 0.9999, 0.1944, 0.9999, 0.1944, 0.9501, 0.1945, 0.9501, 0.1945, 0.9999, 0.2222, 0.9999, 0.2222, 0.9501, 0.1945, 0.8001, 0.1945, 0.8499, 0.2222, 0.8499, 0.2222, 0.8001, 0.1945, 0.8501, 0.1945, 0.8999, 0.2222, 0.8999, 0.2222, 0.8501, 0.1945, 0.9001, 0.1945, 0.9499, 0.2222, 0.9499, 0.2222, 0.9001, 0.0, 0.0, 0.0, 0.0, 0.0, 0.0, 0.0, 0.0, 0.0, 0.0, 0.0, 0.0, 0.0, 0.0, 0.0, 0.0, 0.0, 0.0, 0.0, 0.0, 0.0, 0.0, 0.0, 0.0, 0.0, 0.0, 0.0, 0.0, 0.0, 0.0, 0.0, 0.0, 0.0, 0.0, 0.0, 0.0, 0.0, 0.0, 0.0, 0.0, 0.0, 0.0, 0.0, 0.0, 0.0, 0.0, 0.0, 0.0, 0.0, 0.0, 0.0, 0.0, 0.0, 0.0, 0.0, 0.0, 0.0, 0.0, 0.0, 0.0, 0.0, 0.0, 0.0, 0.0, 0.0, 0.0, 0.0, 0.0, 0.0, 0.0, 0.0, 0.0, 0.0, 0.0, 0.0, 0.0, 0.0, 0.0, 0.0, 0.0, 0.0, 0.0, 0.0, 0.0, 0.0, 0.0, 0.0, 0.0, 0.0, 0.0, 0.0, 0.0, 0.0, 0.0, 0.0, 0.0, 0.0, 0.0, 0.0, 0.0, 0.0, 0.0, 0.0, 0.0, 0.0, 0.0, 0.0, 0.0, 0.0, 0.0, 0.0, 0.0, 0.0, 0.0, 0.0, 0.0, 0.0, 0.0, 0.0, 0.0, 0.0, 0.0, 0.0, 0.0, 0.0, 0.0, 0.0, 0.0, 0.0, 0.0, 0.0, 0.0, 0.0, 0.0, 0.0, 0.0, 0.0, 0.0, 0.0, 0.0, 0.0, 0.0, 0.0, 0.0, 0.0, 0.0, 0.0, 0.0, 0.0, 0.0, 0.0, 0.0, 0.0, 0.0, 0.0, 0.0, 0.0, 0.0, 0.0, 0.0, 0.0, 0.0, 0.0, 0.0, 0.0, 0.0, 0.0, 0.0, 0.0, 0.0, 0.0, 0.0, 0.0, 0.0, 0.0, 0.0, 0.0, 0.0, 0.0, 0.0, 0.0, 0.0, 0.0, 0.0])
me_cube.materials.append(mat_crateshousebarrac)
me_cube.use_remesh_preserve_volume = False
me_cube.use_remesh_preserve_attributes = False
me_cube.use_mirror_vertex_groups = False
me_cube.update()
me_cube_001 = bpy.data.meshes.new('Cube.001')
me_cube_001.from_pydata([(1.0, 0.0, -0.2044), (2.0, -1.0, -0.2236), (2.0, 0.0, -0.2499), (0.5, -1.0, -0.2163), (0.5, -0.5, -0.05286), (1.5, -1.078, -0.3212), (1.0, -1.0, -0.3324), (-0.1282, -1.0, 0.02808), (0.5, 3.0, -0.05286), (-0.1282, 3.0, 0.02068), (2.0, -0.5, -0.2236), (-0.1282, -0.5, 0.02808), (1.0, -0.5, -0.2044), (0.5, 0.0, -0.05286), (1.5, -0.5, -0.2911), (2.0, 3.0, -0.2499), (1.0, 2.5, -0.2652), (1.5, 3.0, -0.1586), (1.0, 3.0, -0.2044), (1.5, 2.5, -0.2194), (-0.1282, 2.0, 0.04012), (2.0, 2.5, -0.3108), (1.5, 0.0, -0.1586), (1.5, 2.0, -0.1586), (-0.1282, 2.5, 0.05364), (2.0, 2.0, -0.2499), (0.5, 2.5, -0.1137), (0.5, 2.0, -0.05286), (1.0, 2.0, -0.2044), (-0.1282, 0.0, 0.06216), (1.852, -0.8455, -0.257), (1.952, -0.8455, -0.4569), (1.844, -0.9455, -0.5266), (1.952, -0.8455, -0.257), (1.952, -0.9455, -0.4569), (-0.1282, 0.25, 0.05353), (1.5, 0.25, -0.3208), (0.5, 0.25, -0.2151), (1.0, 0.25, -0.3666), (2.0, 0.25, -0.4122), (2.0, 1.75, -0.4086), (0.5, 1.75, -0.2115), (-0.1282, 1.75, 0.06098), (1.5, 1.75, -0.3172), (1.0, 1.75, -0.363), (1.0, 0.0, -0.2352), (2.0, -1.0, -0.2808), (2.0, 0.0, -0.2808), (0.5, -1.0, -0.2471), (0.5, -0.5, -0.0837), (1.5, -1.078, -0.3784), (1.0, -1.0, -0.3633), (-0.1282, -1.0, -0.002755), (0.5, 3.0, -0.0837), (-0.1282, 3.0, -0.01016), (2.0, -0.5, -0.2808), (-0.1282, -0.5, -0.002755), (1.0, -0.5, -0.2352), (0.5, 0.0, -0.0837), (1.5, -0.5, -0.3483), (2.0, 3.0, -0.2808), (1.0, 2.5, -0.2961), (1.5, 3.0, -0.1894), (1.0, 3.0, -0.2352), (1.852, -0.9455, -1.915), (1.5, 2.5, -0.2503), (-0.1282, 2.0, 0.009281), (2.0, 2.5, -0.3416), (1.5, 0.0, -0.1894), (1.5, 2.0, -0.1894), (-0.1282, 2.5, 0.0228), (2.0, 2.0, -0.2808), (1.952, -0.9455, -1.915), (1.852, -0.8455, -2.015), (0.5, 2.5, -0.1445), (0.5, 2.0, -0.0837), (1.852, -0.9455, -0.257), (1.952, -0.9455, -0.257), (1.0, 2.0, -0.2352), (1.853, -0.9455, -0.427), (-0.1282, 0.0, 0.03132), (1.952, -0.8455, -2.015), (1.853, -0.8455, -0.427), (1.844, -0.8455, -0.5266), (1.952, -0.8455, -0.3569), (1.952, -0.9455, -2.015), (1.852, -0.8455, -1.915), (1.952, -0.8455, -1.915), (1.952, -0.9455, -0.3569), (1.852, -0.9455, -2.015), (-0.1282, 0.25, 0.05156), (1.5, 0.25, -0.3228), (0.5, 0.25, -0.2171), (1.0, 0.25, -0.3686), (2.0, 0.25, -0.4142), (2.0, 1.75, -0.4142), (0.5, 1.75, -0.2171), (-0.1282, 1.75, 0.05539), (1.5, 1.75, -0.3228), (1.0, 1.75, -0.3686), (1.844, -0.07291, -0.5266), (1.853, -0.07291, -0.427), (1.952, -0.07291, -0.4569), (1.952, -0.07291, -0.3569), (1.844, 0.04104, -0.5266), (1.853, 0.04104, -0.427), (1.952, 0.04104, -0.4569), (1.952, 0.04104, -0.3569), (1.852, -0.07291, -0.2895), (1.952, -0.07291, -0.2895), (1.852, 0.04104, -0.2895), (1.952, 0.04104, -0.2895), (1.852, -0.07291, -0.4569), (1.952, -0.07291, -0.4569), (1.852, 0.04104, -0.4569), (1.952, 0.04104, -0.4569), (1.852, -0.07291, -2.066), (1.952, -0.07291, -2.066), (1.852, 0.04104, -2.066), (1.952, 0.04104, -2.066), (-0.01055, -0.8455, -0.3634), (-0.001795, -0.8455, -0.2639), (-0.001795, -0.9455, -0.2639), (-0.01055, -0.9455, -0.3634), (-0.08009, -0.07291, -0.3573), (-0.07134, -0.07291, -0.2578), (-0.08009, 0.04104, -0.3573), (-0.07134, 0.04104, -0.2578), (1.852, 2.075, -0.257), (1.952, 2.075, -0.4569), (1.844, 1.975, -0.5266), (1.952, 2.075, -0.257), (1.952, 1.975, -0.4569), (1.852, 1.975, -1.915), (1.952, 1.975, -1.915), (1.852, 2.075, -2.015), (1.852, 1.975, -0.257), (1.952, 1.975, -0.257), (1.853, 1.975, -0.427), (1.952, 2.075, -2.015), (1.853, 2.075, -0.427), (1.844, 2.075, -0.5266), (1.952, 2.075, -0.3569), (1.952, 1.975, -2.015), (1.852, 2.075, -1.915), (1.952, 2.075, -1.915), (1.952, 1.975, -0.3569), (1.852, 1.975, -2.015), (1.844, 2.848, -0.5266), (1.853, 2.848, -0.427), (1.952, 2.848, -0.4569), (1.952, 2.848, -0.3569), (1.844, 2.962, -0.5266), (1.853, 2.962, -0.427), (1.952, 2.962, -0.4569), (1.952, 2.962, -0.3569), (1.852, 2.848, -0.2895), (1.952, 2.848, -0.2895), (1.852, 2.962, -0.2895), (1.952, 2.962, -0.2895), (1.852, 2.848, -0.4569), (1.952, 2.848, -0.4569), (1.852, 2.962, -0.4569), (1.952, 2.962, -0.4569), (1.852, 2.848, -2.066), (1.952, 2.848, -2.066), (1.852, 2.962, -2.066), (1.952, 2.962, -2.066), (-0.01055, 2.075, -0.3634), (-0.001795, 2.075, -0.2639), (-0.001795, 1.975, -0.2639), (-0.01055, 1.975, -0.3634), (-0.08009, 2.848, -0.3573), (-0.07134, 2.848, -0.2578), (-0.08009, 2.962, -0.3573), (-0.07134, 2.962, -0.2578)], [], [(4, 12, 0, 13), (11, 4, 13, 29), (5, 1, 10, 14), (6, 5, 14, 12), (3, 6, 12, 4), (7, 3, 4, 11), (12, 14, 22, 0), (14, 10, 2, 22), (15, 17, 19, 21), (17, 18, 16, 19), (18, 8, 26, 16), (8, 9, 24, 26), (21, 19, 23, 25), (19, 16, 28, 23), (16, 26, 27, 28), (26, 24, 20, 27), (39, 36, 22, 2), (36, 38, 0, 22), (38, 37, 13, 0), (37, 35, 29, 13), (27, 20, 42, 41), (28, 27, 41, 44), (23, 28, 44, 43), (25, 23, 43, 40), (49, 57, 45, 58), (56, 49, 58, 80), (50, 46, 55, 59), (51, 50, 59, 57), (48, 51, 57, 49), (52, 48, 49, 56), (57, 59, 68, 45), (59, 55, 47, 68), (60, 62, 65, 67), (62, 63, 61, 65), (63, 53, 74, 61), (53, 54, 70, 74), (67, 65, 69, 71), (65, 61, 78, 69), (61, 74, 75, 78), (74, 70, 66, 75), (82, 79, 76, 30), (32, 79, 122, 123), (86, 64, 32, 83), (73, 89, 64, 86), (94, 91, 68, 47), (91, 93, 45, 68), (93, 92, 58, 45), (92, 90, 80, 58), (84, 82, 30, 33), (31, 83, 100, 102), (87, 86, 83, 31), (81, 73, 86, 87), (75, 66, 97, 96), (78, 75, 96, 99), (69, 78, 99, 98), (71, 69, 98, 95), (15, 60, 62, 17), (17, 62, 63, 18), (29, 11, 56, 80), (7, 52, 48, 3), (88, 84, 33, 77), (1, 46, 55, 10), (18, 63, 53, 8), (11, 7, 52, 56), (9, 54, 70, 24), (10, 55, 47, 2), (25, 71, 67, 21), (34, 31, 84, 88), (72, 87, 31, 34), (35, 29, 80, 90), (20, 66, 97, 42), (85, 81, 87, 72), (40, 95, 71, 25), (8, 53, 54, 9), (6, 51, 50, 5), (24, 70, 66, 20), (79, 88, 77, 76), (32, 34, 88, 79), (3, 48, 51, 6), (21, 67, 60, 15), (64, 72, 34, 32), (5, 50, 46, 1), (2, 47, 94, 39), (89, 85, 72, 64), (101, 103, 109, 108), (83, 82, 101, 100), (84, 31, 102, 103), (82, 84, 103, 101), (106, 104, 105, 107), (104, 106, 115, 114), (103, 102, 106, 107), (104, 100, 124, 126), (108, 109, 111, 110), (103, 107, 111, 109), (105, 101, 108, 110), (107, 105, 110, 111), (115, 113, 117, 119), (100, 104, 114, 112), (102, 100, 112, 113), (106, 102, 113, 115), (117, 116, 118, 119), (114, 115, 119, 118), (112, 114, 118, 116), (113, 112, 116, 117), (120, 123, 122, 121), (82, 83, 120, 121), (83, 32, 123, 120), (79, 82, 121, 122), (124, 125, 127, 126), (105, 104, 126, 127), (101, 105, 127, 125), (100, 101, 125, 124), (140, 138, 136, 128), (130, 138, 170, 171), (144, 133, 130, 141), (135, 147, 133, 144), (142, 140, 128, 131), (129, 141, 148, 150), (145, 144, 141, 129), (139, 135, 144, 145), (146, 142, 131, 137), (132, 129, 142, 146), (134, 145, 129, 132), (143, 139, 145, 134), (138, 146, 137, 136), (130, 132, 146, 138), (133, 134, 132, 130), (147, 143, 134, 133), (149, 151, 157, 156), (141, 140, 149, 148), (142, 129, 150, 151), (140, 142, 151, 149), (154, 152, 153, 155), (152, 154, 163, 162), (151, 150, 154, 155), (152, 148, 172, 174), (156, 157, 159, 158), (151, 155, 159, 157), (153, 149, 156, 158), (155, 153, 158, 159), (163, 161, 165, 167), (148, 152, 162, 160), (150, 148, 160, 161), (154, 150, 161, 163), (165, 164, 166, 167), (162, 163, 167, 166), (160, 162, 166, 164), (161, 160, 164, 165), (168, 171, 170, 169), (140, 141, 168, 169), (141, 130, 171, 168), (138, 140, 169, 170), (172, 173, 175, 174), (153, 152, 174, 175), (149, 153, 175, 173), (148, 149, 173, 172)])
_uv = me_cube_001.uv_layers.new(name='UVMap')
_uv.uv.foreach_set('vector', [0.5, 0.2501, 0.5277, 0.2501, 0.5277, 0.2999, 0.5, 0.2999, 0.4723, 0.2501, 0.5, 0.2501, 0.5, 0.2999, 0.4723, 0.2999, 0.5556, 0.2001, 0.5833, 0.2001, 0.5833, 0.2499, 0.5556, 0.2499, 0.5278, 0.2001, 0.5555, 0.2001, 0.5555, 0.2499, 0.5278, 0.2499, 0.5, 0.2001, 0.5277, 0.2001, 0.5277, 0.2499, 0.5, 0.2499, 0.4723, 0.2001, 0.5, 0.2001, 0.5, 0.2499, 0.4723, 0.2499, 0.5278, 0.2501, 0.5555, 0.2501, 0.5555, 0.2999, 0.5278, 0.2999, 0.5556, 0.2501, 0.5833, 0.2501, 0.5833, 0.2999, 0.5556, 0.2999, 0.4723, 0.2001, 0.5, 0.2001, 0.5, 0.2499, 0.4723, 0.2499, 0.5, 0.2001, 0.5277, 0.2001, 0.5277, 0.2499, 0.5, 0.2499, 0.5278, 0.2001, 0.5555, 0.2001, 0.5555, 0.2499, 0.5278, 0.2499, 0.5556, 0.2001, 0.5833, 0.2001, 0.5833, 0.2499, 0.5556, 0.2499, 0.4723, 0.2501, 0.5, 0.2501, 0.5, 0.2999, 0.4723, 0.2999, 0.5, 0.2501, 0.5277, 0.2501, 0.5277, 0.2999, 0.5, 0.2999, 0.5278, 0.2501, 0.5555, 0.2501, 0.5555, 0.2999, 0.5278, 0.2999, 0.5556, 0.2501, 0.5833, 0.2501, 0.5833, 0.2999, 0.5556, 0.2999, 0.4306, 0.2001, 0.4306, 0.25, 0.4167, 0.2499, 0.4167, 0.2001, 0.4306, 0.25, 0.4306, 0.3, 0.4167, 0.2999, 0.4167, 0.2501, 0.4306, 0.3, 0.4306, 0.35, 0.4167, 0.3499, 0.4167, 0.3001, 0.4306, 0.35, 0.4306, 0.3999, 0.4167, 0.3999, 0.4167, 0.3501, 0.4444, 0.3501, 0.4444, 0.3999, 0.4306, 0.3999, 0.4306, 0.35, 0.4444, 0.3001, 0.4444, 0.3499, 0.4306, 0.35, 0.4306, 0.3, 0.4444, 0.2501, 0.4444, 0.2999, 0.4306, 0.3, 0.4306, 0.25, 0.4444, 0.2001, 0.4444, 0.2499, 0.4306, 0.25, 0.4306, 0.2001, 0.5, 0.2501, 0.5277, 0.2501, 0.5277, 0.2999, 0.5, 0.2999, 0.4723, 0.2501, 0.5, 0.2501, 0.5, 0.2999, 0.4723, 0.2999, 0.5556, 0.2001, 0.5833, 0.2001, 0.5833, 0.2499, 0.5556, 0.2499, 0.5278, 0.2001, 0.5555, 0.2001, 0.5555, 0.2499, 0.5278, 0.2499, 0.5, 0.2001, 0.5277, 0.2001, 0.5277, 0.2499, 0.5, 0.2499, 0.4723, 0.2001, 0.5, 0.2001, 0.5, 0.2499, 0.4723, 0.2499, 0.5278, 0.2501, 0.5555, 0.2501, 0.5555, 0.2999, 0.5278, 0.2999, 0.5556, 0.2501, 0.5833, 0.2501, 0.5833, 0.2999, 0.5556, 0.2999, 0.4723, 0.2001, 0.5, 0.2001, 0.5, 0.2499, 0.4723, 0.2499, 0.5, 0.2001, 0.5277, 0.2001, 0.5277, 0.2499, 0.5, 0.2499, 0.5278, 0.2001, 0.5555, 0.2001, 0.5555, 0.2499, 0.5278, 0.2499, 0.5556, 0.2001, 0.5833, 0.2001, 0.5833, 0.2499, 0.5556, 0.2499, 0.4723, 0.2501, 0.5, 0.2501, 0.5, 0.2999, 0.4723, 0.2999, 0.5, 0.2501, 0.5277, 0.2501, 0.5277, 0.2999, 0.5, 0.2999, 0.5278, 0.2501, 0.5555, 0.2501, 0.5555, 0.2999, 0.5278, 0.2999, 0.5556, 0.2501, 0.5833, 0.2501, 0.5833, 0.2999, 0.5556, 0.2999, 0.6945, 0.8501, 0.7222, 0.8501, 0.7222, 0.8999, 0.6945, 0.8999, 0.6945, 0.8501, 0.6945, 0.8999, 0.6945, 0.8999, 0.6945, 0.8501, 0.6945, 0.8501, 0.7222, 0.8501, 0.7222, 0.8999, 0.6945, 0.8999, 0.6945, 0.8501, 0.7222, 0.8501, 0.7222, 0.8999, 0.6945, 0.8999, 0.4306, 0.2001, 0.4306, 0.25, 0.4167, 0.2499, 0.4167, 0.2001, 0.4306, 0.25, 0.4306, 0.3, 0.4167, 0.2999, 0.4167, 0.2501, 0.4306, 0.3, 0.4306, 0.35, 0.4167, 0.3499, 0.4167, 0.3001, 0.4306, 0.35, 0.4306, 0.3999, 0.4167, 0.3999, 0.4167, 0.3501, 0.6945, 0.8501, 0.7222, 0.8501, 0.7222, 0.8999, 0.6945, 0.8999, 0.6945, 0.8999, 0.7222, 0.8999, 0.7222, 0.8999, 0.6945, 0.8999, 0.6945, 0.8501, 0.7222, 0.8501, 0.7222, 0.8999, 0.6945, 0.8999, 0.6945, 0.8501, 0.7222, 0.8501, 0.7222, 0.8999, 0.6945, 0.8999, 0.4444, 0.3501, 0.4444, 0.3999, 0.4306, 0.3999, 0.4306, 0.35, 0.4444, 0.3001, 0.4444, 0.3499, 0.4306, 0.35, 0.4306, 0.3, 0.4444, 0.2501, 0.4444, 0.2999, 0.4306, 0.3, 0.4306, 0.25, 0.4444, 0.2001, 0.4444, 0.2499, 0.4306, 0.25, 0.4306, 0.2001, 0.4723, 0.2001, 0.4723, 0.2001, 0.5, 0.2001, 0.5, 0.2001, 0.5, 0.2001, 0.5, 0.2001, 0.5277, 0.2001, 0.5277, 0.2001, 0.4723, 0.2999, 0.4723, 0.2501, 0.4723, 0.2501, 0.4723, 0.2999, 0.4723, 0.2001, 0.4723, 0.2001, 0.5, 0.2001, 0.5, 0.2001, 0.6945, 0.8501, 0.7222, 0.8501, 0.7222, 0.8999, 0.6945, 0.8999, 0.5833, 0.2001, 0.5833, 0.2001, 0.5833, 0.2499, 0.5833, 0.2499, 0.5278, 0.2001, 0.5278, 0.2001, 0.5555, 0.2001, 0.5555, 0.2001, 0.4723, 0.2499, 0.4723, 0.2001, 0.4723, 0.2001, 0.4723, 0.2499, 0.5833, 0.2001, 0.5833, 0.2001, 0.5833, 0.2499, 0.5833, 0.2499, 0.5833, 0.2501, 0.5833, 0.2501, 0.5833, 0.2999, 0.5833, 0.2999, 0.4723, 0.2999, 0.4723, 0.2999, 0.4723, 0.2501, 0.4723, 0.2501, 0.6945, 0.8501, 0.7222, 0.8501, 0.7222, 0.8999, 0.6945, 0.8999, 0.6945, 0.8501, 0.7222, 0.8501, 0.7222, 0.8999, 0.6945, 0.8999, 0.4306, 0.3999, 0.4167, 0.3999, 0.4167, 0.3999, 0.4306, 0.3999, 0.4444, 0.3999, 0.4444, 0.3999, 0.4306, 0.3999, 0.4306, 0.3999, 0.6945, 0.8501, 0.7222, 0.8501, 0.7222, 0.8999, 0.6945, 0.8999, 0.4306, 0.2001, 0.4306, 0.2001, 0.4444, 0.2001, 0.4444, 0.2001, 0.5556, 0.2001, 0.5556, 0.2001, 0.5833, 0.2001, 0.5833, 0.2001, 0.5278, 0.2001, 0.5278, 0.2001, 0.5555, 0.2001, 0.5555, 0.2001, 0.5833, 0.2501, 0.5833, 0.2501, 0.5833, 0.2999, 0.5833, 0.2999, 0.6945, 0.8501, 0.7222, 0.8501, 0.7222, 0.8999, 0.6945, 0.8999, 0.6945, 0.8501, 0.7222, 0.8501, 0.7222, 0.8999, 0.6945, 0.8999, 0.5, 0.2001, 0.5, 0.2001, 0.5277, 0.2001, 0.5277, 0.2001, 0.4723, 0.2499, 0.4723, 0.2499, 0.4723, 0.2001, 0.4723, 0.2001, 0.6945, 0.8501, 0.7222, 0.8501, 0.7222, 0.8999, 0.6945, 0.8999, 0.5556, 0.2001, 0.5556, 0.2001, 0.5833, 0.2001, 0.5833, 0.2001, 0.4167, 0.2001, 0.4167, 0.2001, 0.4306, 0.2001, 0.4306, 0.2001, 0.6945, 0.8501, 0.7222, 0.8501, 0.7222, 0.8999, 0.6945, 0.8999, 0.7222, 0.8501, 0.6945, 0.8501, 0.6945, 0.8501, 0.7222, 0.8501, 0.6945, 0.8501, 0.6945, 0.8999, 0.6945, 0.8999, 0.6945, 0.8501, 0.7222, 0.8999, 0.7222, 0.8501, 0.7222, 0.8501, 0.7222, 0.8999, 0.7222, 0.8501, 0.6945, 0.8501, 0.6945, 0.8501, 0.7222, 0.8501, 0.6945, 0.8501, 0.7222, 0.8501, 0.7222, 0.8999, 0.6945, 0.8999, 0.7222, 0.8501, 0.6945, 0.8501, 0.6945, 0.8501, 0.7222, 0.8501, 0.7222, 0.8999, 0.7222, 0.8501, 0.7222, 0.8501, 0.7222, 0.8999, 0.6945, 0.8501, 0.6945, 0.8501, 0.6945, 0.8501, 0.6945, 0.8501, 0.7222, 0.8501, 0.6945, 0.8501, 0.6945, 0.8501, 0.7222, 0.8501, 0.7222, 0.8999, 0.7222, 0.8999, 0.7222, 0.8999, 0.7222, 0.8999, 0.6945, 0.8999, 0.6945, 0.8999, 0.6945, 0.8999, 0.6945, 0.8999, 0.6945, 0.8999, 0.7222, 0.8999, 0.7222, 0.8999, 0.6945, 0.8999, 0.7222, 0.8501, 0.7222, 0.8501, 0.7222, 0.8501, 0.7222, 0.8501, 0.6945, 0.8501, 0.6945, 0.8501, 0.6945, 0.8501, 0.6945, 0.8501, 0.6945, 0.8999, 0.7222, 0.8999, 0.7222, 0.8999, 0.6945, 0.8999, 0.7222, 0.8501, 0.7222, 0.8501, 0.7222, 0.8501, 0.7222, 0.8501, 0.6945, 0.8999, 0.7222, 0.8999, 0.7222, 0.8999, 0.6945, 0.8999, 0.7222, 0.8501, 0.6945, 0.8501, 0.6945, 0.8501, 0.7222, 0.8501, 0.6945, 0.8501, 0.6945, 0.8501, 0.6945, 0.8501, 0.6945, 0.8501, 0.6945, 0.8999, 0.7222, 0.8999, 0.7222, 0.8999, 0.6945, 0.8999, 0.6945, 0.8501, 0.7222, 0.8501, 0.7222, 0.8999, 0.6945, 0.8999, 0.6945, 0.8999, 0.6945, 0.8501, 0.6945, 0.8501, 0.6945, 0.8999, 0.6945, 0.8999, 0.7222, 0.8999, 0.7222, 0.8999, 0.6945, 0.8999, 0.7222, 0.8501, 0.6945, 0.8501, 0.6945, 0.8501, 0.7222, 0.8501, 0.6945, 0.8501, 0.6945, 0.8999, 0.6945, 0.8999, 0.6945, 0.8501, 0.7222, 0.8999, 0.7222, 0.8501, 0.7222, 0.8501, 0.7222, 0.8999, 0.6945, 0.8999, 0.6945, 0.8999, 0.6945, 0.8999, 0.6945, 0.8999, 0.6945, 0.8501, 0.6945, 0.8999, 0.6945, 0.8999, 0.6945, 0.8501, 0.6945, 0.8501, 0.7222, 0.8501, 0.7222, 0.8999, 0.6945, 0.8999, 0.6945, 0.8501, 0.6945, 0.8999, 0.6945, 0.8999, 0.6945, 0.8501, 0.6945, 0.8501, 0.7222, 0.8501, 0.7222, 0.8999, 0.6945, 0.8999, 0.6945, 0.8501, 0.7222, 0.8501, 0.7222, 0.8999, 0.6945, 0.8999, 0.6945, 0.8501, 0.7222, 0.8501, 0.7222, 0.8999, 0.6945, 0.8999, 0.6945, 0.8999, 0.7222, 0.8999, 0.7222, 0.8999, 0.6945, 0.8999, 0.6945, 0.8501, 0.7222, 0.8501, 0.7222, 0.8999, 0.6945, 0.8999, 0.6945, 0.8501, 0.7222, 0.8501, 0.7222, 0.8999, 0.6945, 0.8999, 0.6945, 0.8501, 0.7222, 0.8501, 0.7222, 0.8999, 0.6945, 0.8999, 0.6945, 0.8501, 0.7222, 0.8501, 0.7222, 0.8999, 0.6945, 0.8999, 0.6945, 0.8501, 0.7222, 0.8501, 0.7222, 0.8999, 0.6945, 0.8999, 0.6945, 0.8501, 0.7222, 0.8501, 0.7222, 0.8999, 0.6945, 0.8999, 0.6945, 0.8501, 0.7222, 0.8501, 0.7222, 0.8999, 0.6945, 0.8999, 0.6945, 0.8501, 0.7222, 0.8501, 0.7222, 0.8999, 0.6945, 0.8999, 0.6945, 0.8501, 0.7222, 0.8501, 0.7222, 0.8999, 0.6945, 0.8999, 0.6945, 0.8501, 0.7222, 0.8501, 0.7222, 0.8999, 0.6945, 0.8999, 0.7222, 0.8501, 0.6945, 0.8501, 0.6945, 0.8501, 0.7222, 0.8501, 0.6945, 0.8501, 0.6945, 0.8999, 0.6945, 0.8999, 0.6945, 0.8501, 0.7222, 0.8999, 0.7222, 0.8501, 0.7222, 0.8501, 0.7222, 0.8999, 0.7222, 0.8501, 0.6945, 0.8501, 0.6945, 0.8501, 0.7222, 0.8501, 0.6945, 0.8501, 0.7222, 0.8501, 0.7222, 0.8999, 0.6945, 0.8999, 0.7222, 0.8501, 0.6945, 0.8501, 0.6945, 0.8501, 0.7222, 0.8501, 0.7222, 0.8999, 0.7222, 0.8501, 0.7222, 0.8501, 0.7222, 0.8999, 0.6945, 0.8501, 0.6945, 0.8501, 0.6945, 0.8501, 0.6945, 0.8501, 0.7222, 0.8501, 0.6945, 0.8501, 0.6945, 0.8501, 0.7222, 0.8501, 0.7222, 0.8999, 0.7222, 0.8999, 0.7222, 0.8999, 0.7222, 0.8999, 0.6945, 0.8999, 0.6945, 0.8999, 0.6945, 0.8999, 0.6945, 0.8999, 0.6945, 0.8999, 0.7222, 0.8999, 0.7222, 0.8999, 0.6945, 0.8999, 0.7222, 0.8501, 0.7222, 0.8501, 0.7222, 0.8501, 0.7222, 0.8501, 0.6945, 0.8501, 0.6945, 0.8501, 0.6945, 0.8501, 0.6945, 0.8501, 0.6945, 0.8999, 0.7222, 0.8999, 0.7222, 0.8999, 0.6945, 0.8999, 0.7222, 0.8501, 0.7222, 0.8501, 0.7222, 0.8501, 0.7222, 0.8501, 0.6945, 0.8999, 0.7222, 0.8999, 0.7222, 0.8999, 0.6945, 0.8999, 0.7222, 0.8501, 0.6945, 0.8501, 0.6945, 0.8501, 0.7222, 0.8501, 0.6945, 0.8501, 0.6945, 0.8501, 0.6945, 0.8501, 0.6945, 0.8501, 0.6945, 0.8999, 0.7222, 0.8999, 0.7222, 0.8999, 0.6945, 0.8999, 0.6945, 0.8501, 0.7222, 0.8501, 0.7222, 0.8999, 0.6945, 0.8999, 0.6945, 0.8999, 0.6945, 0.8501, 0.6945, 0.8501, 0.6945, 0.8999, 0.6945, 0.8999, 0.7222, 0.8999, 0.7222, 0.8999, 0.6945, 0.8999, 0.7222, 0.8501, 0.6945, 0.8501, 0.6945, 0.8501, 0.7222, 0.8501, 0.6945, 0.8501, 0.6945, 0.8999, 0.6945, 0.8999, 0.6945, 0.8501, 0.7222, 0.8999, 0.7222, 0.8501, 0.7222, 0.8501, 0.7222, 0.8999, 0.6945, 0.8999, 0.6945, 0.8999, 0.6945, 0.8999, 0.6945, 0.8999, 0.6945, 0.8501, 0.6945, 0.8999, 0.6945, 0.8999, 0.6945, 0.8501])
me_cube_001.materials.append(mat_crateshousebarrac_001)
me_cube_001.use_remesh_fix_poles = True
me_cube_001.use_remesh_preserve_attributes = False
me_cube_001.use_mirror_vertex_groups = False
me_cube_001.update()

# ---- objects
ob_cube = bpy.data.objects.new('Cube', me_cube)
ob_light = bpy.data.objects.new('Light', light_light)
ob_camera = bpy.data.objects.new('Camera', cam_camera)
ob_cube_001 = bpy.data.objects.new('Cube.001', me_cube_001)

# ---- transforms, parenting, visibility, modifiers, constraints
ob_cube.location = (0.0, 0.0, 0.0)
ob_cube.lock_rotations_4d = False
ob_cube.empty_display_type = 'ARROWS'
ob_cube.lineart.crease_threshold = 0.0
ob_light.location = (4.076, 1.005, 5.904)
ob_light.rotation_euler = (0.6503, 0.05522, 1.866)
ob_light.lock_rotations_4d = False
ob_light.empty_display_type = 'ARROWS'
ob_light.color = (0.0, 0.0, 0.0, 0.0)
ob_light.lineart.crease_threshold = 0.0
ob_camera.location = (7.359, -6.926, 4.958)
ob_camera.rotation_euler = (1.109, 0.0, 0.8149)
ob_camera.lock_rotations_4d = False
ob_camera.empty_display_type = 'ARROWS'
ob_camera.color = (0.0, 0.0, 0.0, 0.0)
ob_camera.display_type = 'WIRE'
ob_camera.lineart.crease_threshold = 0.0
ob_cube_001.location = (0.0, -1.0, 2.0)
ob_cube_001.lineart.crease_threshold = 0.0

# ---- collection membership
col_collection.objects.link(ob_cube)
col_collection.objects.link(ob_light)
col_collection.objects.link(ob_camera)
col_collection.objects.link(ob_cube_001)

# ---- scene / render settings (as saved in the file)
scene.camera = ob_camera
scene.frame_start = 1; scene.frame_end = 250; scene.frame_set(1)
scene.render.engine = 'BLENDER_EEVEE_NEXT'
scene.cycles.use_denoising = False
scene.cycles.samples = 128
scene.cycles.sampling_pattern = 'TABULATED_SOBOL'
scene.cycles.use_adaptive_sampling = False
scene.cycles.use_light_tree = False
scene.view_settings.view_transform = 'Filmic'
bpy.context.view_layer.update()
